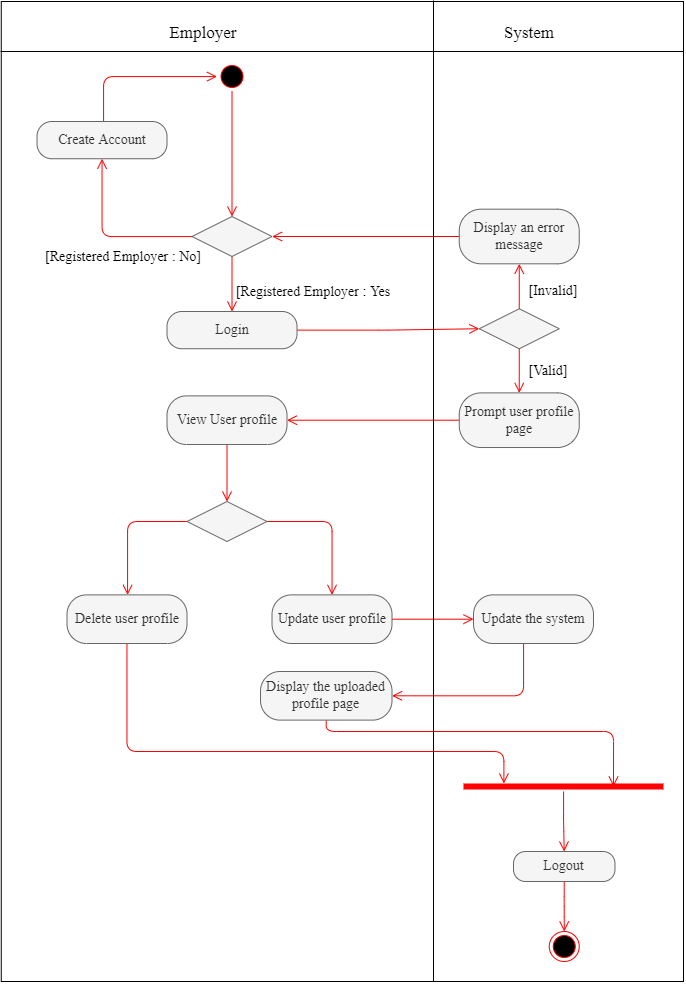

The diagram above was exported from draw.io. Its source (the exported page's mxGraphModel, read from the mxfile embedded in the PNG):
<mxGraphModel dx="-319" dy="3030" grid="1" gridSize="10" guides="1" tooltips="1" connect="1" arrows="1" fold="1" page="1" pageScale="1" pageWidth="827" pageHeight="1169" background="none" math="0" shadow="0">
  <root>
    <mxCell id="0" />
    <mxCell id="1" parent="0" />
    <mxCell id="3W51af6PrAEI9xjFRchk-146" value="" style="rounded=0;whiteSpace=wrap;html=1;fontFamily=Times New Roman;fontSize=14;fontColor=default;strokeColor=default;fillColor=default;" vertex="1" parent="1">
      <mxGeometry x="2197.76" y="-1770" width="682.24" height="980" as="geometry" />
    </mxCell>
    <mxCell id="3W51af6PrAEI9xjFRchk-2" value="" style="ellipse;html=1;shape=startState;fillColor=#000000;strokeColor=#ff0000;fontSize=14;fontFamily=Times New Roman;" vertex="1" parent="1">
      <mxGeometry x="2413.51" y="-1710" width="30" height="30" as="geometry" />
    </mxCell>
    <mxCell id="3W51af6PrAEI9xjFRchk-17" value="" style="edgeStyle=orthogonalEdgeStyle;html=1;verticalAlign=bottom;endArrow=open;endSize=8;strokeColor=#ff0000;fontSize=14;fontFamily=Times New Roman;startArrow=none;" edge="1" parent="1" source="3W51af6PrAEI9xjFRchk-2" target="3W51af6PrAEI9xjFRchk-105">
      <mxGeometry relative="1" as="geometry">
        <mxPoint x="2428.51" y="-1509" as="targetPoint" />
        <mxPoint x="2428.51" y="-1270.25" as="sourcePoint" />
      </mxGeometry>
    </mxCell>
    <mxCell id="3W51af6PrAEI9xjFRchk-107" style="edgeStyle=orthogonalEdgeStyle;rounded=1;jumpSize=15;orthogonalLoop=1;jettySize=auto;html=1;fontFamily=Times New Roman;fontSize=14;fontColor=default;startArrow=none;startFill=0;endArrow=open;endFill=0;strokeWidth=1;verticalAlign=bottom;strokeColor=#ff0000;endSize=8;" edge="1" parent="1" source="3W51af6PrAEI9xjFRchk-105" target="3W51af6PrAEI9xjFRchk-106">
      <mxGeometry relative="1" as="geometry" />
    </mxCell>
    <mxCell id="3W51af6PrAEI9xjFRchk-111" style="edgeStyle=orthogonalEdgeStyle;shape=connector;rounded=1;orthogonalLoop=1;jettySize=auto;html=1;labelBackgroundColor=default;fontFamily=Times New Roman;fontSize=14;fontColor=default;startArrow=none;endArrow=open;endSize=8;strokeColor=#ff0000;" edge="1" parent="1" source="3W51af6PrAEI9xjFRchk-105" target="3W51af6PrAEI9xjFRchk-110">
      <mxGeometry relative="1" as="geometry" />
    </mxCell>
    <mxCell id="3W51af6PrAEI9xjFRchk-105" value="" style="rhombus;whiteSpace=wrap;html=1;fillColor=#f5f5f5;strokeColor=#666666;fontSize=14;fontFamily=Times New Roman;fontColor=#333333;" vertex="1" parent="1">
      <mxGeometry x="2388.51" y="-1555" width="80" height="40" as="geometry" />
    </mxCell>
    <mxCell id="3W51af6PrAEI9xjFRchk-108" style="edgeStyle=orthogonalEdgeStyle;rounded=1;jumpSize=15;orthogonalLoop=1;jettySize=auto;html=1;fontFamily=Times New Roman;fontSize=14;fontColor=default;startArrow=none;startFill=0;endArrow=open;endFill=0;strokeWidth=1;verticalAlign=bottom;strokeColor=#ff0000;endSize=8;" edge="1" parent="1" source="3W51af6PrAEI9xjFRchk-106" target="3W51af6PrAEI9xjFRchk-2">
      <mxGeometry relative="1" as="geometry">
        <Array as="points">
          <mxPoint x="2300" y="-1695" />
        </Array>
      </mxGeometry>
    </mxCell>
    <mxCell id="3W51af6PrAEI9xjFRchk-106" value="Create Account" style="rounded=1;whiteSpace=wrap;html=1;arcSize=40;fontColor=#333333;fillColor=#f5f5f5;strokeColor=#666666;fontSize=14;fontFamily=Times New Roman;" vertex="1" parent="1">
      <mxGeometry x="2233.51" y="-1650" width="130" height="37.25" as="geometry" />
    </mxCell>
    <mxCell id="3W51af6PrAEI9xjFRchk-124" style="edgeStyle=orthogonalEdgeStyle;shape=connector;rounded=1;orthogonalLoop=1;jettySize=auto;html=1;labelBackgroundColor=default;fontFamily=Times New Roman;fontSize=14;fontColor=default;startArrow=none;endArrow=open;endSize=8;strokeColor=#ff0000;" edge="1" parent="1" source="3W51af6PrAEI9xjFRchk-110" target="3W51af6PrAEI9xjFRchk-114">
      <mxGeometry relative="1" as="geometry" />
    </mxCell>
    <mxCell id="3W51af6PrAEI9xjFRchk-110" value="Login" style="rounded=1;whiteSpace=wrap;html=1;arcSize=40;fontColor=#333333;fillColor=#f5f5f5;strokeColor=#666666;fontSize=14;fontFamily=Times New Roman;" vertex="1" parent="1">
      <mxGeometry x="2363.51" y="-1460" width="130" height="37.25" as="geometry" />
    </mxCell>
    <mxCell id="3W51af6PrAEI9xjFRchk-112" value="[Registered Employer : No]" style="text;html=1;strokeColor=none;fillColor=none;align=center;verticalAlign=middle;whiteSpace=wrap;rounded=0;fontSize=14;fontFamily=Times New Roman;" vertex="1" parent="1">
      <mxGeometry x="2230" y="-1515" width="180" as="geometry" />
    </mxCell>
    <mxCell id="3W51af6PrAEI9xjFRchk-113" value="[Registered Employer : Yes" style="text;html=1;strokeColor=none;fillColor=none;align=center;verticalAlign=middle;whiteSpace=wrap;rounded=0;fontSize=14;fontFamily=Times New Roman;" vertex="1" parent="1">
      <mxGeometry x="2420" y="-1480" width="180" as="geometry" />
    </mxCell>
    <mxCell id="3W51af6PrAEI9xjFRchk-117" style="edgeStyle=orthogonalEdgeStyle;shape=connector;rounded=1;orthogonalLoop=1;jettySize=auto;html=1;labelBackgroundColor=default;fontFamily=Times New Roman;fontSize=14;fontColor=default;startArrow=none;endArrow=open;endSize=8;strokeColor=#ff0000;" edge="1" parent="1" source="3W51af6PrAEI9xjFRchk-114" target="3W51af6PrAEI9xjFRchk-116">
      <mxGeometry relative="1" as="geometry" />
    </mxCell>
    <mxCell id="3W51af6PrAEI9xjFRchk-122" style="edgeStyle=orthogonalEdgeStyle;shape=connector;rounded=1;orthogonalLoop=1;jettySize=auto;html=1;labelBackgroundColor=default;fontFamily=Times New Roman;fontSize=14;fontColor=default;startArrow=none;endArrow=open;endSize=8;strokeColor=#ff0000;" edge="1" parent="1" source="3W51af6PrAEI9xjFRchk-114" target="3W51af6PrAEI9xjFRchk-121">
      <mxGeometry relative="1" as="geometry" />
    </mxCell>
    <mxCell id="3W51af6PrAEI9xjFRchk-114" value="" style="rhombus;whiteSpace=wrap;html=1;fillColor=#f5f5f5;strokeColor=#666666;fontSize=14;fontFamily=Times New Roman;fontColor=#333333;" vertex="1" parent="1">
      <mxGeometry x="2675.75" y="-1462.75" width="80" height="40" as="geometry" />
    </mxCell>
    <mxCell id="3W51af6PrAEI9xjFRchk-126" style="edgeStyle=orthogonalEdgeStyle;shape=connector;rounded=1;orthogonalLoop=1;jettySize=auto;html=1;labelBackgroundColor=default;fontFamily=Times New Roman;fontSize=14;fontColor=default;startArrow=none;endArrow=open;endSize=8;strokeColor=#ff0000;" edge="1" parent="1" source="3W51af6PrAEI9xjFRchk-116" target="3W51af6PrAEI9xjFRchk-125">
      <mxGeometry relative="1" as="geometry" />
    </mxCell>
    <mxCell id="3W51af6PrAEI9xjFRchk-116" value="Prompt user profile page" style="rounded=1;whiteSpace=wrap;html=1;arcSize=40;fontColor=#333333;fillColor=#f5f5f5;strokeColor=#666666;fontSize=14;fontFamily=Times New Roman;" vertex="1" parent="1">
      <mxGeometry x="2655.75" y="-1378.61" width="120" height="54.63" as="geometry" />
    </mxCell>
    <mxCell id="3W51af6PrAEI9xjFRchk-118" value="[Valid]" style="text;html=1;strokeColor=none;fillColor=none;align=center;verticalAlign=middle;whiteSpace=wrap;rounded=0;fontSize=14;fontFamily=Times New Roman;" vertex="1" parent="1">
      <mxGeometry x="2720" y="-1401.25" width="50" as="geometry" />
    </mxCell>
    <mxCell id="3W51af6PrAEI9xjFRchk-119" value="[Invalid]" style="text;html=1;strokeColor=none;fillColor=none;align=center;verticalAlign=middle;whiteSpace=wrap;rounded=0;fontSize=14;fontFamily=Times New Roman;" vertex="1" parent="1">
      <mxGeometry x="2730" y="-1490" width="40" height="20" as="geometry" />
    </mxCell>
    <mxCell id="3W51af6PrAEI9xjFRchk-123" style="edgeStyle=orthogonalEdgeStyle;shape=connector;rounded=1;orthogonalLoop=1;jettySize=auto;html=1;entryX=1;entryY=0.5;entryDx=0;entryDy=0;labelBackgroundColor=default;fontFamily=Times New Roman;fontSize=14;fontColor=default;startArrow=none;endArrow=open;endSize=8;strokeColor=#ff0000;" edge="1" parent="1" source="3W51af6PrAEI9xjFRchk-121" target="3W51af6PrAEI9xjFRchk-105">
      <mxGeometry relative="1" as="geometry" />
    </mxCell>
    <mxCell id="3W51af6PrAEI9xjFRchk-121" value="Display an error message" style="rounded=1;whiteSpace=wrap;html=1;arcSize=40;fontColor=#333333;fillColor=#f5f5f5;strokeColor=#666666;fontSize=14;fontFamily=Times New Roman;" vertex="1" parent="1">
      <mxGeometry x="2655.75" y="-1562.32" width="120" height="54.63" as="geometry" />
    </mxCell>
    <mxCell id="3W51af6PrAEI9xjFRchk-128" style="edgeStyle=orthogonalEdgeStyle;shape=connector;rounded=1;orthogonalLoop=1;jettySize=auto;html=1;labelBackgroundColor=default;fontFamily=Times New Roman;fontSize=14;fontColor=default;startArrow=none;endArrow=open;endSize=8;strokeColor=#ff0000;" edge="1" parent="1" source="3W51af6PrAEI9xjFRchk-125" target="3W51af6PrAEI9xjFRchk-127">
      <mxGeometry relative="1" as="geometry" />
    </mxCell>
    <mxCell id="3W51af6PrAEI9xjFRchk-125" value="View User profile" style="rounded=1;whiteSpace=wrap;html=1;arcSize=40;fontColor=#333333;fillColor=#f5f5f5;strokeColor=#666666;fontSize=14;fontFamily=Times New Roman;" vertex="1" parent="1">
      <mxGeometry x="2363.51" y="-1375.61" width="120" height="48.62" as="geometry" />
    </mxCell>
    <mxCell id="3W51af6PrAEI9xjFRchk-132" style="edgeStyle=orthogonalEdgeStyle;shape=connector;rounded=1;orthogonalLoop=1;jettySize=auto;html=1;labelBackgroundColor=default;fontFamily=Times New Roman;fontSize=14;fontColor=default;startArrow=none;endArrow=open;endSize=8;strokeColor=#ff0000;" edge="1" parent="1" source="3W51af6PrAEI9xjFRchk-127" target="3W51af6PrAEI9xjFRchk-130">
      <mxGeometry relative="1" as="geometry">
        <Array as="points">
          <mxPoint x="2324" y="-1250" />
        </Array>
      </mxGeometry>
    </mxCell>
    <mxCell id="3W51af6PrAEI9xjFRchk-133" style="edgeStyle=orthogonalEdgeStyle;shape=connector;rounded=1;orthogonalLoop=1;jettySize=auto;html=1;labelBackgroundColor=default;fontFamily=Times New Roman;fontSize=14;fontColor=default;startArrow=none;endArrow=open;endSize=8;strokeColor=#ff0000;" edge="1" parent="1" source="3W51af6PrAEI9xjFRchk-127" target="3W51af6PrAEI9xjFRchk-129">
      <mxGeometry relative="1" as="geometry" />
    </mxCell>
    <mxCell id="3W51af6PrAEI9xjFRchk-127" value="" style="rhombus;whiteSpace=wrap;html=1;fillColor=#f5f5f5;strokeColor=#666666;fontSize=14;fontFamily=Times New Roman;fontColor=#333333;" vertex="1" parent="1">
      <mxGeometry x="2383.51" y="-1270" width="80" height="40" as="geometry" />
    </mxCell>
    <mxCell id="3W51af6PrAEI9xjFRchk-135" style="edgeStyle=orthogonalEdgeStyle;shape=connector;rounded=1;orthogonalLoop=1;jettySize=auto;html=1;labelBackgroundColor=default;fontFamily=Times New Roman;fontSize=14;fontColor=default;startArrow=none;endArrow=open;endSize=8;strokeColor=#ff0000;" edge="1" parent="1" source="3W51af6PrAEI9xjFRchk-129" target="3W51af6PrAEI9xjFRchk-134">
      <mxGeometry relative="1" as="geometry" />
    </mxCell>
    <mxCell id="3W51af6PrAEI9xjFRchk-129" value="Update user profile" style="rounded=1;whiteSpace=wrap;html=1;arcSize=40;fontColor=#333333;fillColor=#f5f5f5;strokeColor=#666666;fontSize=14;fontFamily=Times New Roman;" vertex="1" parent="1">
      <mxGeometry x="2468.51" y="-1176.62" width="120" height="48.62" as="geometry" />
    </mxCell>
    <mxCell id="3W51af6PrAEI9xjFRchk-141" style="edgeStyle=orthogonalEdgeStyle;shape=connector;rounded=1;orthogonalLoop=1;jettySize=auto;html=1;entryX=0.202;entryY=0.2;entryDx=0;entryDy=0;entryPerimeter=0;labelBackgroundColor=default;fontFamily=Times New Roman;fontSize=14;fontColor=default;startArrow=none;endArrow=open;endSize=8;strokeColor=#ff0000;" edge="1" parent="1" source="3W51af6PrAEI9xjFRchk-130" target="3W51af6PrAEI9xjFRchk-138">
      <mxGeometry relative="1" as="geometry">
        <Array as="points">
          <mxPoint x="2324" y="-1020" />
          <mxPoint x="2700" y="-1020" />
        </Array>
      </mxGeometry>
    </mxCell>
    <mxCell id="3W51af6PrAEI9xjFRchk-130" value="Delete user profile" style="rounded=1;whiteSpace=wrap;html=1;arcSize=40;fontColor=#333333;fillColor=#f5f5f5;strokeColor=#666666;fontSize=14;fontFamily=Times New Roman;" vertex="1" parent="1">
      <mxGeometry x="2263.51" y="-1176.62" width="120" height="48.62" as="geometry" />
    </mxCell>
    <mxCell id="3W51af6PrAEI9xjFRchk-137" style="edgeStyle=orthogonalEdgeStyle;shape=connector;rounded=1;orthogonalLoop=1;jettySize=auto;html=1;entryX=1;entryY=0.5;entryDx=0;entryDy=0;labelBackgroundColor=default;fontFamily=Times New Roman;fontSize=14;fontColor=default;startArrow=none;endArrow=open;endSize=8;strokeColor=#ff0000;" edge="1" parent="1" source="3W51af6PrAEI9xjFRchk-134" target="3W51af6PrAEI9xjFRchk-136">
      <mxGeometry relative="1" as="geometry">
        <Array as="points">
          <mxPoint x="2720" y="-1076" />
        </Array>
      </mxGeometry>
    </mxCell>
    <mxCell id="3W51af6PrAEI9xjFRchk-134" value="Update the system" style="rounded=1;whiteSpace=wrap;html=1;arcSize=40;fontColor=#333333;fillColor=#f5f5f5;strokeColor=#666666;fontSize=14;fontFamily=Times New Roman;" vertex="1" parent="1">
      <mxGeometry x="2670" y="-1176.62" width="120" height="48.62" as="geometry" />
    </mxCell>
    <mxCell id="3W51af6PrAEI9xjFRchk-140" style="edgeStyle=orthogonalEdgeStyle;shape=connector;rounded=1;orthogonalLoop=1;jettySize=auto;html=1;entryX=0.75;entryY=0.5;entryDx=0;entryDy=0;entryPerimeter=0;labelBackgroundColor=default;fontFamily=Times New Roman;fontSize=14;fontColor=default;startArrow=none;endArrow=open;endSize=8;strokeColor=#ff0000;" edge="1" parent="1" source="3W51af6PrAEI9xjFRchk-136" target="3W51af6PrAEI9xjFRchk-138">
      <mxGeometry relative="1" as="geometry">
        <Array as="points">
          <mxPoint x="2523" y="-1040" />
          <mxPoint x="2810" y="-1040" />
        </Array>
      </mxGeometry>
    </mxCell>
    <mxCell id="3W51af6PrAEI9xjFRchk-136" value="Display the uploaded profile page" style="rounded=1;whiteSpace=wrap;html=1;arcSize=40;fontColor=#333333;fillColor=#f5f5f5;strokeColor=#666666;fontSize=14;fontFamily=Times New Roman;" vertex="1" parent="1">
      <mxGeometry x="2457.02" y="-1100" width="131.49" height="48.62" as="geometry" />
    </mxCell>
    <mxCell id="3W51af6PrAEI9xjFRchk-143" style="edgeStyle=orthogonalEdgeStyle;shape=connector;rounded=1;orthogonalLoop=1;jettySize=auto;html=1;labelBackgroundColor=default;fontFamily=Times New Roman;fontSize=14;fontColor=default;startArrow=none;endArrow=open;endSize=8;strokeColor=#ff0000;" edge="1" parent="1" source="3W51af6PrAEI9xjFRchk-138" target="3W51af6PrAEI9xjFRchk-142">
      <mxGeometry relative="1" as="geometry" />
    </mxCell>
    <mxCell id="3W51af6PrAEI9xjFRchk-138" value="" style="shape=line;html=1;strokeWidth=6;strokeColor=#ff0000;rounded=0;fontFamily=Times New Roman;fontSize=14;fontColor=default;fillColor=default;" vertex="1" parent="1">
      <mxGeometry x="2660" y="-990" width="200" height="10" as="geometry" />
    </mxCell>
    <mxCell id="3W51af6PrAEI9xjFRchk-145" style="edgeStyle=orthogonalEdgeStyle;shape=connector;rounded=1;orthogonalLoop=1;jettySize=auto;html=1;entryX=0.5;entryY=0;entryDx=0;entryDy=0;labelBackgroundColor=default;fontFamily=Times New Roman;fontSize=14;fontColor=default;startArrow=none;endArrow=open;endSize=8;strokeColor=#ff0000;" edge="1" parent="1" source="3W51af6PrAEI9xjFRchk-142" target="3W51af6PrAEI9xjFRchk-144">
      <mxGeometry relative="1" as="geometry" />
    </mxCell>
    <mxCell id="3W51af6PrAEI9xjFRchk-142" value="Logout" style="rounded=1;whiteSpace=wrap;html=1;arcSize=40;fontColor=#333333;fillColor=#f5f5f5;strokeColor=#666666;fontSize=14;fontFamily=Times New Roman;" vertex="1" parent="1">
      <mxGeometry x="2710" y="-920" width="101.49" height="30" as="geometry" />
    </mxCell>
    <mxCell id="3W51af6PrAEI9xjFRchk-144" value="" style="ellipse;html=1;shape=endState;fillColor=#000000;strokeColor=#ff0000;rounded=0;fontFamily=Times New Roman;fontSize=14;fontColor=default;" vertex="1" parent="1">
      <mxGeometry x="2745.75" y="-840" width="30" height="30" as="geometry" />
    </mxCell>
    <mxCell id="3W51af6PrAEI9xjFRchk-147" value="" style="endArrow=none;html=1;rounded=1;labelBackgroundColor=default;fontFamily=Times New Roman;fontSize=14;fontColor=default;endSize=8;strokeColor=#000000;shape=connector;" edge="1" parent="1">
      <mxGeometry width="50" height="50" relative="1" as="geometry">
        <mxPoint x="2197" y="-1720" as="sourcePoint" />
        <mxPoint x="2880" y="-1720" as="targetPoint" />
      </mxGeometry>
    </mxCell>
    <mxCell id="3W51af6PrAEI9xjFRchk-148" value="" style="endArrow=none;html=1;rounded=1;labelBackgroundColor=default;fontFamily=Times New Roman;fontSize=14;fontColor=default;endSize=8;strokeColor=#000000;shape=connector;" edge="1" parent="1">
      <mxGeometry width="50" height="50" relative="1" as="geometry">
        <mxPoint x="2630" y="-1771" as="sourcePoint" />
        <mxPoint x="2630" y="-790" as="targetPoint" />
      </mxGeometry>
    </mxCell>
    <mxCell id="3W51af6PrAEI9xjFRchk-149" value="&lt;font style=&quot;font-size: 17px&quot;&gt;Employer&lt;/font&gt;" style="text;html=1;strokeColor=none;fillColor=none;align=center;verticalAlign=middle;whiteSpace=wrap;rounded=0;fontFamily=Times New Roman;fontSize=14;fontColor=default;" vertex="1" parent="1">
      <mxGeometry x="2370" y="-1753" width="60" height="30" as="geometry" />
    </mxCell>
    <mxCell id="3W51af6PrAEI9xjFRchk-150" value="&lt;font style=&quot;font-size: 17px&quot;&gt;System&lt;/font&gt;" style="text;html=1;strokeColor=none;fillColor=none;align=center;verticalAlign=middle;whiteSpace=wrap;rounded=0;fontFamily=Times New Roman;fontSize=14;fontColor=default;" vertex="1" parent="1">
      <mxGeometry x="2695.75" y="-1753" width="60" height="30" as="geometry" />
    </mxCell>
  </root>
</mxGraphModel>